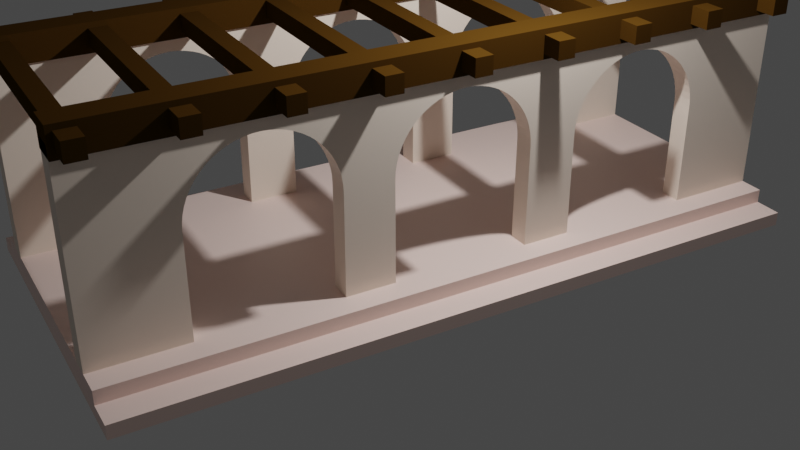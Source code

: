 # Source: spanish_villa_passage_01.blend  (saved by Blender 3.5.10; exported with 4.5.12 LTS)
import bpy
from mathutils import Matrix  # noqa: F401  (used for matrix-valued properties, if any)

bpy.ops.wm.read_factory_settings(use_empty=True)
scene = bpy.context.scene
scene.name = 'Scene'

# ---- collections
col_collection = bpy.data.collections.new('Collection'); scene.collection.children.link(col_collection)

# ---- materials (node trees are filled in below, after node groups)
mat_mat_white_wall = bpy.data.materials.new('mat_white_wall')
mat_mat_white_wall.alpha_threshold = 0.0
mat_mat_white_wall.use_transparent_shadow = False
mat_mat_white_wall.roughness = 0.5
mat_mat_white_wall.line_color = (0.0, 0.0, 0.0, 1.0)
mat_mat_floor = bpy.data.materials.new('mat_floor')
mat_mat_floor.use_transparent_shadow = False
mat_mat_dark_wood = bpy.data.materials.new('mat_dark_wood')
mat_mat_dark_wood.use_transparent_shadow = False

# ---- material node trees
mat_mat_white_wall.use_nodes = True; mat_mat_white_wall.node_tree.nodes.clear()
_N = mat_mat_white_wall.node_tree.nodes; _L = mat_mat_white_wall.node_tree.links
n0 = _N.new('ShaderNodeOutputMaterial'); n0.name = 'Material Output'; n0.location = (300, 300)
n1 = _N.new('ShaderNodeBsdfPrincipled'); n1.name = 'Principled BSDF'; n1.location = (10, 300)
n1.distribution = 'GGX'
n1.subsurface_method = 'RANDOM_WALK_SKIN'
n1.inputs[0].default_value = (0.9699, 0.8211, 0.6943, 1.0)
n1.inputs[3].default_value = 1.45
n1.inputs[27].default_value = (0.0, 0.0, 0.0, 1.0)
n1.inputs[28].default_value = 1.0
_L.new(n1.outputs[0], n0.inputs[0])
n0.is_active_output = True
mat_mat_floor.use_nodes = True; mat_mat_floor.node_tree.nodes.clear()
_N = mat_mat_floor.node_tree.nodes; _L = mat_mat_floor.node_tree.links
n0 = _N.new('ShaderNodeBsdfPrincipled'); n0.name = 'Principled BSDF'; n0.location = (10, 300)
n0.distribution = 'GGX'
n0.subsurface_method = 'RANDOM_WALK_SKIN'
n0.inputs[0].default_value = (1.0, 0.7612, 0.6884, 1.0)
n0.inputs[3].default_value = 1.45
n0.inputs[27].default_value = (0.0, 0.0, 0.0, 1.0)
n0.inputs[28].default_value = 1.0
n1 = _N.new('ShaderNodeOutputMaterial'); n1.name = 'Material Output'; n1.location = (300, 300)
_L.new(n0.outputs[0], n1.inputs[0])
n1.is_active_output = True
mat_mat_dark_wood.use_nodes = True; mat_mat_dark_wood.node_tree.nodes.clear()
_N = mat_mat_dark_wood.node_tree.nodes; _L = mat_mat_dark_wood.node_tree.links
n0 = _N.new('ShaderNodeBsdfPrincipled'); n0.name = 'Principled BSDF'; n0.location = (10, 300)
n0.distribution = 'GGX'
n0.subsurface_method = 'RANDOM_WALK_SKIN'
n0.inputs[0].default_value = (0.05497, 0.02499, 0.003731, 1.0)
n0.inputs[2].default_value = 0.0
n0.inputs[3].default_value = 1.45
n0.inputs[13].default_value = 0.0
n0.inputs[27].default_value = (0.0, 0.0, 0.0, 1.0)
n0.inputs[28].default_value = 1.0
n1 = _N.new('ShaderNodeOutputMaterial'); n1.name = 'Material Output'; n1.location = (300, 300)
_L.new(n0.outputs[0], n1.inputs[0])
n1.is_active_output = True

# ---- world
world_world = bpy.data.worlds.new('World'); scene.world = world_world
world_world.use_nodes = True; world_world.node_tree.nodes.clear()
_N = world_world.node_tree.nodes; _L = world_world.node_tree.links
n0 = _N.new('ShaderNodeOutputWorld'); n0.name = 'World Output'; n0.location = (300, 300)
n1 = _N.new('ShaderNodeBackground'); n1.name = 'Background'; n1.location = (10, 300)
n1.inputs[0].default_value = (0.05088, 0.05088, 0.05088, 1.0)
_L.new(n1.outputs[0], n0.inputs[0])
n0.is_active_output = True
world_world.color = (0.05088, 0.05088, 0.05088)
world_world.use_sun_shadow = False
world_world.sun_shadow_jitter_overblur = 0.0

# ---- cameras
cam_camera = bpy.data.cameras.new('Camera')
cam_camera.clip_end = 100.0
cam_camera.ortho_scale = 7.314

# ---- lights
light_light = bpy.data.lights.new('Light', 'POINT')
light_light.transmission_factor = 0.0
light_light.energy = 1000.0
light_light.shadow_soft_size = 0.1
light_light.shadow_maximum_resolution = 0.006
light_light.use_absolute_resolution = True

# ---- meshes
me_cube_001 = bpy.data.meshes.new('Cube.001')
me_cube_001.from_pydata([(-1.0, -1.0, -1.0), (-1.0, -1.0, 1.333), (-1.0, 1.0, -1.0), (-1.0, 1.0, 1.333), (1.0, -1.0, -1.0), (1.0, -1.0, 1.333), (1.0, 1.0, -1.0), (1.0, 1.0, 1.333), (-1.0, -0.74, 0.2143), (-1.0, -0.7389, 0.3014), (-1.0, -0.7356, 0.3876), (-1.0, -0.7302, 0.4718), (-1.0, -0.7227, 0.5533), (-1.0, -0.7132, 0.631), (-1.0, -0.5816, 1.029), (-1.0, -0.7018, 0.7041), (-1.0, -0.6886, 0.7719), (-1.0, -0.6738, 0.8336), (-1.0, -0.6576, 0.8885), (-1.0, -0.64, 0.936), (-1.0, -0.6213, 0.9756), (-1.0, -0.6018, 1.007), (-1.0, -0.5609, 1.043), (-1.0, -0.54, 1.048), (-1.0, -0.4984, 1.029), (-1.0, -0.5191, 1.043), (-1.0, -0.34, 0.2143), (-1.0, -0.3411, 0.3014), (-1.0, -0.3444, 0.3876), (-1.0, -0.3498, 0.4718), (-1.0, -0.3573, 0.5533), (-1.0, -0.3668, 0.631), (-1.0, -0.3782, 0.7041), (-1.0, -0.3914, 0.7719), (-1.0, -0.4062, 0.8336), (-1.0, -0.4224, 0.8885), (-1.0, -0.44, 0.936), (-1.0, -0.4587, 0.9756), (-1.0, -0.4782, 1.007), (-1.0, -0.7391, -1.0), (-1.0, -0.3409, -1.0), (1.0, -0.6213, 0.9756), (1.0, -0.6018, 1.007), (1.0, -0.5816, 1.029), (1.0, -0.5609, 1.043), (1.0, -0.5191, 1.043), (1.0, -0.54, 1.048), (1.0, -0.3914, 0.7719), (1.0, -0.4062, 0.8336), (1.0, -0.4224, 0.8885), (1.0, -0.44, 0.936), (1.0, -0.4587, 0.9756), (1.0, -0.4782, 1.007), (1.0, -0.4984, 1.029), (1.0, -0.74, 0.2143), (1.0, -0.7391, -1.0), (1.0, -0.7389, 0.3014), (1.0, -0.7356, 0.3876), (1.0, -0.7302, 0.4718), (1.0, -0.7227, 0.5533), (1.0, -0.7132, 0.631), (1.0, -0.7018, 0.7041), (1.0, -0.6886, 0.7719), (1.0, -0.6738, 0.8336), (1.0, -0.6576, 0.8885), (1.0, -0.64, 0.936), (1.0, -0.34, 0.2143), (1.0, -0.3409, -1.0), (1.0, -0.3411, 0.3014), (1.0, -0.3444, 0.3876), (1.0, -0.3498, 0.4718), (1.0, -0.3573, 0.5533), (1.0, -0.3668, 0.631), (1.0, -0.3782, 0.7041), (-1.0, -0.1991, -1.0), (-1.0, 0.1991, -1.0), (-1.0, -0.2, 0.2143), (-1.0, 0.1732, 0.631), (-1.0, -0.1989, 0.3014), (-1.0, 0.2, 0.2143), (-1.0, 0.1989, 0.3014), (-1.0, 0.1956, 0.3876), (-1.0, 0.1902, 0.4718), (-1.0, 0.1827, 0.5533), (-1.0, -0.1956, 0.3876), (-1.0, -0.1902, 0.4718), (-1.0, 0.1618, 0.7041), (-1.0, -0.1827, 0.5533), (-1.0, 0.1486, 0.7719), (-1.0, -0.1732, 0.631), (-1.0, 0.1338, 0.8336), (-1.0, -0.1618, 0.7041), (-1.0, -0.1486, 0.7719), (-1.0, 0.1176, 0.8885), (-1.0, -0.1338, 0.8336), (-1.0, 0.1, 0.936), (-1.0, -0.1176, 0.8885), (-1.0, -0.1, 0.936), (-1.0, 0.08135, 0.9756), (-1.0, -0.08135, 0.9756), (-1.0, 0.0618, 1.007), (-1.0, 0.04158, 1.029), (-1.0, -0.04158, 1.029), (-1.0, -0.0618, 1.007), (-1.0, 0.0, 1.048), (-1.0, 0.02091, 1.043), (-1.0, -0.02091, 1.043), (1.0, 0.1991, -1.0), (1.0, -0.1991, -1.0), (1.0, -0.2, 0.2143), (1.0, -0.1989, 0.3014), (1.0, 0.1827, 0.5533), (1.0, 0.1732, 0.631), (1.0, 0.2, 0.2143), (1.0, 0.1989, 0.3014), (1.0, 0.1956, 0.3876), (1.0, 0.1902, 0.4718), (1.0, -0.1956, 0.3876), (1.0, -0.1902, 0.4718), (1.0, 0.1618, 0.7041), (1.0, -0.1827, 0.5533), (1.0, 0.1486, 0.7719), (1.0, -0.1732, 0.631), (1.0, 0.1338, 0.8336), (1.0, -0.1618, 0.7041), (1.0, -0.1486, 0.7719), (1.0, 0.1176, 0.8885), (1.0, -0.1338, 0.8336), (1.0, 0.1, 0.936), (1.0, -0.1176, 0.8885), (1.0, -0.1, 0.936), (1.0, 0.08135, 0.9756), (1.0, -0.08135, 0.9756), (1.0, 0.0618, 1.007), (1.0, 0.04158, 1.029), (1.0, -0.04158, 1.029), (1.0, -0.0618, 1.007), (1.0, 0.0, 1.048), (1.0, 0.02091, 1.043), (1.0, -0.02091, 1.043), (-1.0, 0.3409, -1.0), (-1.0, 0.7302, 0.4718), (-1.0, 0.7227, 0.5533), (-1.0, 0.74, 0.2143), (-1.0, 0.7391, -1.0), (-1.0, 0.7389, 0.3014), (-1.0, 0.7356, 0.3876), (-1.0, 0.34, 0.2143), (-1.0, 0.3411, 0.3014), (-1.0, 0.3444, 0.3876), (-1.0, 0.7132, 0.631), (-1.0, 0.7018, 0.7041), (-1.0, 0.6886, 0.7719), (-1.0, 0.6738, 0.8336), (-1.0, 0.3498, 0.4718), (-1.0, 0.6576, 0.8885), (-1.0, 0.3573, 0.5533), (-1.0, 0.3668, 0.631), (-1.0, 0.64, 0.936), (-1.0, 0.3782, 0.7041), (-1.0, 0.3914, 0.7719), (-1.0, 0.6213, 0.9756), (-1.0, 0.4062, 0.8336), (-1.0, 0.4224, 0.8885), (-1.0, 0.6018, 1.007), (-1.0, 0.44, 0.936), (-1.0, 0.4587, 0.9756), (-1.0, 0.5816, 1.029), (-1.0, 0.5609, 1.043), (-1.0, 0.4782, 1.007), (-1.0, 0.4984, 1.029), (-1.0, 0.5191, 1.043), (-1.0, 0.54, 1.048), (1.0, 0.3409, -1.0), (1.0, 0.7302, 0.4718), (1.0, 0.7227, 0.5533), (1.0, 0.74, 0.2143), (1.0, 0.7391, -1.0), (1.0, 0.7389, 0.3014), (1.0, 0.7356, 0.3876), (1.0, 0.34, 0.2143), (1.0, 0.3411, 0.3014), (1.0, 0.3444, 0.3876), (1.0, 0.7132, 0.631), (1.0, 0.7018, 0.7041), (1.0, 0.6886, 0.7719), (1.0, 0.6738, 0.8336), (1.0, 0.3498, 0.4718), (1.0, 0.6576, 0.8885), (1.0, 0.3573, 0.5533), (1.0, 0.3668, 0.631), (1.0, 0.64, 0.936), (1.0, 0.3782, 0.7041), (1.0, 0.3914, 0.7719), (1.0, 0.6213, 0.9756), (1.0, 0.4062, 0.8336), (1.0, 0.4224, 0.8885), (1.0, 0.6018, 1.007), (1.0, 0.44, 0.936), (1.0, 0.4587, 0.9756), (1.0, 0.5816, 1.029), (1.0, 0.5609, 1.043), (1.0, 0.4782, 1.007), (1.0, 0.4984, 1.029), (1.0, 0.5191, 1.043), (1.0, 0.54, 1.048)], [], [(140, 75, 79, 80, 81, 82, 83, 77, 86, 88, 90, 93, 95, 98, 100, 101, 105, 104, 106, 102, 103, 99, 97, 96, 94, 92, 91, 89, 87, 85, 84, 78, 76, 74, 40, 26, 27, 28, 29, 30, 31, 32, 33, 34, 35, 36, 37, 38, 24, 25, 23, 22, 14, 21, 20, 19, 18, 17, 16, 15, 13, 12, 11, 10, 9, 8, 39, 0, 1, 3, 2, 144, 143, 145, 146, 141, 142, 150, 151, 152, 153, 155, 158, 161, 164, 167, 168, 172, 171, 170, 169, 166, 165, 163, 162, 160, 159, 157, 156, 154, 149, 148, 147), (2, 3, 7, 6), (6, 7, 5, 4, 55, 54, 56, 57, 58, 59, 60, 61, 62, 63, 64, 65, 41, 42, 43, 44, 46, 45, 53, 52, 51, 50, 49, 48, 47, 73, 72, 71, 70, 69, 68, 66, 67, 108, 109, 110, 117, 118, 120, 122, 124, 125, 127, 129, 130, 132, 136, 135, 139, 137, 138, 134, 133, 131, 128, 126, 123, 121, 119, 112, 111, 116, 115, 114, 113, 107, 173, 180, 181, 182, 187, 189, 190, 192, 193, 195, 196, 198, 199, 202, 203, 204, 205, 201, 200, 197, 194, 191, 188, 186, 185, 184, 183, 175, 174, 179, 178, 176, 177), (4, 5, 1, 0), (4, 0, 39, 55), (144, 2, 6, 177), (107, 75, 140, 173), (67, 40, 74, 108), (7, 3, 1, 5), (67, 66, 26, 40), (8, 54, 55, 39), (9, 56, 54, 8), (10, 57, 56, 9), (11, 58, 57, 10), (12, 59, 58, 11), (13, 60, 59, 12), (15, 61, 60, 13), (16, 62, 61, 15), (17, 63, 62, 16), (18, 64, 63, 17), (19, 65, 64, 18), (20, 41, 65, 19), (21, 42, 41, 20), (14, 43, 42, 21), (22, 44, 43, 14), (23, 46, 44, 22), (25, 45, 46, 23), (24, 53, 45, 25), (24, 38, 52, 53), (38, 37, 51, 52), (37, 36, 50, 51), (36, 35, 49, 50), (35, 34, 48, 49), (34, 33, 47, 48), (33, 32, 73, 47), (32, 31, 72, 73), (31, 30, 71, 72), (30, 29, 70, 71), (29, 28, 69, 70), (28, 27, 68, 69), (27, 26, 66, 68), (107, 113, 79, 75), (76, 109, 108, 74), (78, 110, 109, 76), (84, 117, 110, 78), (85, 118, 117, 84), (87, 120, 118, 85), (89, 122, 120, 87), (91, 124, 122, 89), (124, 91, 92, 125), (94, 127, 125, 92), (96, 129, 127, 94), (97, 130, 129, 96), (99, 132, 130, 97), (103, 136, 132, 99), (102, 135, 136, 103), (106, 139, 135, 102), (104, 137, 139, 106), (105, 138, 137, 104), (101, 134, 138, 105), (101, 100, 133, 134), (133, 100, 98, 131), (131, 98, 95, 128), (128, 95, 93, 126), (126, 93, 90, 123), (90, 88, 121, 123), (88, 86, 119, 121), (119, 86, 77, 112), (77, 83, 111, 112), (83, 82, 116, 111), (82, 81, 115, 116), (81, 80, 114, 115), (80, 79, 113, 114), (177, 176, 143, 144), (140, 147, 180, 173), (148, 181, 180, 147), (149, 182, 181, 148), (154, 187, 182, 149), (156, 189, 187, 154), (157, 190, 189, 156), (190, 157, 159, 192), (160, 193, 192, 159), (162, 195, 193, 160), (163, 196, 195, 162), (165, 198, 196, 163), (166, 199, 198, 165), (169, 202, 199, 166), (170, 203, 202, 169), (171, 204, 203, 170), (172, 205, 204, 171), (168, 201, 205, 172), (167, 200, 201, 168), (200, 167, 164, 197), (197, 164, 161, 194), (194, 161, 158, 191), (191, 158, 155, 188), (188, 155, 153, 186), (153, 152, 185, 186), (152, 151, 184, 185), (151, 150, 183, 184), (183, 150, 142, 175), (142, 141, 174, 175), (141, 146, 179, 174), (146, 145, 178, 179), (145, 143, 176, 178)])
me_cube_001.polygons.foreach_set('material_index', [0, 0, 0, 0, 0, 0, 0, 0, 0, 0, 0, 0, 0, 0, 0, 0, 0, 0, 0, 0, 0, 0, 0, 0, 0, 0, 0, 0, 0, 0, 0, 0, 0, 0, 0, 0, 0, 0, 0, 0, 0, 0, 0, 0, 0, 0, 0, 0, 0, 0, 0, 0, 0, 0, 0, 0, 0, 0, 0, 0, 0, 0, 0, 0, 0, 0, 0, 0, 0, 0, 0, 0, 0, 2, 2, 2, 2, 2, 2, 2, 2, 2, 2, 2, 2, 2, 2, 2, 2, 2, 2, 2, 2, 2, 2, 2, 2, 2, 2, 2, 2, 2, 2, 2, 2])
_uv = me_cube_001.uv_layers.new(name='UVMap')
_uv.uv.foreach_set('vector', [0.375, 0.1676, 0.375, 0.1499, 0.4851, 0.15, 0.496, 0.1499, 0.5068, 0.1495, 0.5173, 0.1488, 0.5275, 0.1478, 0.5372, 0.1467, 0.5463, 0.1452, 0.5548, 0.1436, 0.5625, 0.1417, 0.5694, 0.1397, 0.5753, 0.1375, 0.5803, 0.1352, 0.5842, 0.1327, 0.587, 0.1302, 0.5887, 0.1276, 0.5893, 0.125, 0.5887, 0.1224, 0.587, 0.1198, 0.5842, 0.1173, 0.5803, 0.1148, 0.5753, 0.1125, 0.5694, 0.1103, 0.5625, 0.1083, 0.5548, 0.1064, 0.5463, 0.1048, 0.5372, 0.1033, 0.5275, 0.1022, 0.5173, 0.1012, 0.5068, 0.1005, 0.496, 0.1001, 0.4851, 0.1, 0.375, 0.1001, 0.375, 0.08238, 0.4851, 0.0825, 0.496, 0.08236, 0.5068, 0.08195, 0.5173, 0.08128, 0.5275, 0.08034, 0.5372, 0.07915, 0.5463, 0.07773, 0.5548, 0.07608, 0.5625, 0.07423, 0.5694, 0.07219, 0.5753, 0.07, 0.5803, 0.06767, 0.5842, 0.06523, 0.587, 0.0627, 0.5887, 0.06011, 0.5893, 0.0575, 0.5887, 0.05489, 0.587, 0.0523, 0.5842, 0.04977, 0.5803, 0.04733, 0.5753, 0.045, 0.5694, 0.04281, 0.5625, 0.04077, 0.5548, 0.03892, 0.5463, 0.03727, 0.5372, 0.03585, 0.5275, 0.03466, 0.5173, 0.03372, 0.5068, 0.03305, 0.496, 0.03264, 0.4851, 0.0325, 0.375, 0.03262, 0.375, 0.0, 0.625, 0.0, 0.625, 0.25, 0.375, 0.25, 0.375, 0.2174, 0.4851, 0.2175, 0.496, 0.2174, 0.5068, 0.217, 0.5173, 0.2163, 0.5275, 0.2153, 0.5372, 0.2142, 0.5463, 0.2127, 0.5548, 0.2111, 0.5625, 0.2092, 0.5694, 0.2072, 0.5753, 0.205, 0.5803, 0.2027, 0.5842, 0.2002, 0.587, 0.1977, 0.5887, 0.1951, 0.5893, 0.1925, 0.5887, 0.1899, 0.587, 0.1873, 0.5842, 0.1848, 0.5803, 0.1823, 0.5753, 0.18, 0.5694, 0.1778, 0.5625, 0.1758, 0.5548, 0.1739, 0.5463, 0.1723, 0.5372, 0.1708, 0.5275, 0.1697, 0.5173, 0.1687, 0.5068, 0.168, 0.496, 0.1676, 0.4851, 0.1675, 0.375, 0.25, 0.625, 0.25, 0.625, 0.5, 0.375, 0.5, 0.375, 0.5, 0.625, 0.5, 0.625, 0.75, 0.375, 0.75, 0.375, 0.7174, 0.4851, 0.7175, 0.496, 0.7174, 0.5068, 0.717, 0.5173, 0.7163, 0.5275, 0.7153, 0.5372, 0.7142, 0.5463, 0.7127, 0.5548, 0.7111, 0.5625, 0.7092, 0.5694, 0.7072, 0.5753, 0.705, 0.5803, 0.7027, 0.5842, 0.7002, 0.587, 0.6977, 0.5887, 0.6951, 0.5893, 0.6925, 0.5887, 0.6899, 0.587, 0.6873, 0.5842, 0.6848, 0.5803, 0.6823, 0.5753, 0.68, 0.5694, 0.6778, 0.5625, 0.6758, 0.5548, 0.6739, 0.5463, 0.6723, 0.5372, 0.6708, 0.5275, 0.6697, 0.5173, 0.6687, 0.5068, 0.668, 0.496, 0.6676, 0.4851, 0.6675, 0.375, 0.6676, 0.375, 0.6499, 0.4851, 0.65, 0.496, 0.6499, 0.5068, 0.6495, 0.5173, 0.6488, 0.5275, 0.6478, 0.5372, 0.6467, 0.5463, 0.6452, 0.5548, 0.6436, 0.5625, 0.6417, 0.5694, 0.6397, 0.5753, 0.6375, 0.5803, 0.6352, 0.5842, 0.6327, 0.587, 0.6302, 0.5887, 0.6276, 0.5893, 0.625, 0.5887, 0.6224, 0.587, 0.6198, 0.5842, 0.6173, 0.5803, 0.6148, 0.5753, 0.6125, 0.5694, 0.6103, 0.5625, 0.6083, 0.5548, 0.6064, 0.5463, 0.6048, 0.5372, 0.6033, 0.5275, 0.6022, 0.5173, 0.6012, 0.5068, 0.6005, 0.496, 0.6001, 0.4851, 0.6, 0.375, 0.6001, 0.375, 0.5824, 0.4851, 0.5825, 0.496, 0.5824, 0.5068, 0.582, 0.5173, 0.5813, 0.5275, 0.5803, 0.5372, 0.5792, 0.5463, 0.5777, 0.5548, 0.5761, 0.5625, 0.5742, 0.5694, 0.5722, 0.5753, 0.57, 0.5803, 0.5677, 0.5842, 0.5652, 0.587, 0.5627, 0.5887, 0.5601, 0.5893, 0.5575, 0.5887, 0.5549, 0.587, 0.5523, 0.5842, 0.5498, 0.5803, 0.5473, 0.5753, 0.545, 0.5694, 0.5428, 0.5625, 0.5408, 0.5548, 0.5389, 0.5463, 0.5373, 0.5372, 0.5358, 0.5275, 0.5347, 0.5173, 0.5337, 0.5068, 0.533, 0.496, 0.5326, 0.4851, 0.5325, 0.375, 0.5326, 0.375, 0.75, 0.625, 0.75, 0.625, 1.0, 0.375, 1.0, 0.375, 0.75, 0.125, 0.75, 0.125, 0.7174, 0.375, 0.7174, 0.125, 0.5326, 0.125, 0.5, 0.375, 0.5, 0.375, 0.5326, 0.375, 0.6001, 0.125, 0.6001, 0.125, 0.5824, 0.375, 0.5824, 0.375, 0.6676, 0.125, 0.6676, 0.125, 0.6499, 0.375, 0.6499, 0.625, 0.5, 0.875, 0.5, 0.875, 0.75, 0.625, 0.75, 0.9857, 0.7975, 1.0, 0.7975, 1.0, 0.7225, 0.9857, 0.7225, 0.5, 0.7225, 0.5, 0.7975, 0.5143, 0.7975, 0.5143, 0.7225, 0.4833, 0.7225, 0.4833, 0.7975, 0.5, 0.7975, 0.5, 0.7225, 0.4667, 0.7225, 0.4667, 0.7975, 0.4833, 0.7975, 0.4833, 0.7225, 0.45, 0.7225, 0.45, 0.7975, 0.4667, 0.7975, 0.4667, 0.7225, 0.4333, 0.7225, 0.4333, 0.7975, 0.45, 0.7975, 0.45, 0.7225, 0.4167, 0.7225, 0.4167, 0.7975, 0.4333, 0.7975, 0.4333, 0.7225, 0.4, 0.7225, 0.4, 0.7975, 0.4167, 0.7975, 0.4167, 0.7225, 0.3833, 0.7225, 0.3833, 0.7975, 0.4, 0.7975, 0.4, 0.7225, 0.3667, 0.7225, 0.3667, 0.7975, 0.3833, 0.7975, 0.3833, 0.7225, 0.35, 0.7225, 0.35, 0.7975, 0.3667, 0.7975, 0.3667, 0.7225, 0.3333, 0.7225, 0.3333, 0.7975, 0.35, 0.7975, 0.35, 0.7225, 0.3167, 0.7225, 0.3167, 0.7975, 0.3333, 0.7975, 0.3333, 0.7225, 0.3, 0.7225, 0.3, 0.7975, 0.3167, 0.7975, 0.3167, 0.7225, 0.2833, 0.7225, 0.2833, 0.7975, 0.3, 0.7975, 0.3, 0.7225, 0.2667, 0.7225, 0.2667, 0.7975, 0.2833, 0.7975, 0.2833, 0.7225, 0.25, 0.7225, 0.25, 0.7975, 0.2667, 0.7975, 0.2667, 0.7225, 0.2333, 0.7225, 0.2333, 0.7975, 0.25, 0.7975, 0.25, 0.7225, 0.2167, 0.7225, 0.2167, 0.7975, 0.2333, 0.7975, 0.2333, 0.7225, 0.2167, 0.7225, 0.2, 0.7225, 0.2, 0.7975, 0.2167, 0.7975, 0.2, 0.7225, 0.1833, 0.7225, 0.1833, 0.7975, 0.2, 0.7975, 0.1833, 0.7225, 0.1667, 0.7225, 0.1667, 0.7975, 0.1833, 0.7975, 0.1667, 0.7225, 0.15, 0.7225, 0.15, 0.7975, 0.1667, 0.7975, 0.15, 0.7225, 0.1333, 0.7225, 0.1333, 0.7975, 0.15, 0.7975, 0.1333, 0.7225, 0.1167, 0.7225, 0.1167, 0.7975, 0.1333, 0.7975, 0.1167, 0.7225, 0.1, 0.7225, 0.1, 0.7975, 0.1167, 0.7975, 0.1, 0.7225, 0.08333, 0.7225, 0.08333, 0.7975, 0.1, 0.7975, 0.08333, 0.7225, 0.06667, 0.7225, 0.06667, 0.7975, 0.08333, 0.7975, 0.06667, 0.7225, 0.05, 0.7225, 0.05, 0.7975, 0.06667, 0.7975, 0.05, 0.7225, 0.03333, 0.7225, 0.03333, 0.7975, 0.05, 0.7975, 0.03333, 0.7225, 0.01667, 0.7225, 0.01667, 0.7975, 0.03333, 0.7975, 0.01667, 0.7225, 2.794e-07, 0.7225, 2.794e-07, 0.7975, 0.01667, 0.7975, 0.9857, 0.7975, 1.0, 0.7975, 1.0, 0.7225, 0.9857, 0.7225, 0.5, 0.7225, 0.5, 0.7975, 0.5143, 0.7975, 0.5143, 0.7225, 0.4833, 0.7225, 0.4833, 0.7975, 0.5, 0.7975, 0.5, 0.7225, 0.4667, 0.7225, 0.4667, 0.7975, 0.4833, 0.7975, 0.4833, 0.7225, 0.45, 0.7225, 0.45, 0.7975, 0.4667, 0.7975, 0.4667, 0.7225, 0.4333, 0.7225, 0.4333, 0.7975, 0.45, 0.7975, 0.45, 0.7225, 0.4167, 0.7225, 0.4167, 0.7975, 0.4333, 0.7975, 0.4333, 0.7225, 0.4, 0.7225, 0.4, 0.7975, 0.4167, 0.7975, 0.4167, 0.7225, 0.4, 0.7975, 0.4, 0.7225, 0.3833, 0.7225, 0.3833, 0.7975, 0.3667, 0.7225, 0.3667, 0.7975, 0.3833, 0.7975, 0.3833, 0.7225, 0.35, 0.7225, 0.35, 0.7975, 0.3667, 0.7975, 0.3667, 0.7225, 0.3333, 0.7225, 0.3333, 0.7975, 0.35, 0.7975, 0.35, 0.7225, 0.3167, 0.7225, 0.3167, 0.7975, 0.3333, 0.7975, 0.3333, 0.7225, 0.3, 0.7225, 0.3, 0.7975, 0.3167, 0.7975, 0.3167, 0.7225, 0.2833, 0.7225, 0.2833, 0.7975, 0.3, 0.7975, 0.3, 0.7225, 0.2667, 0.7225, 0.2667, 0.7975, 0.2833, 0.7975, 0.2833, 0.7225, 0.25, 0.7225, 0.25, 0.7975, 0.2667, 0.7975, 0.2667, 0.7225, 0.2333, 0.7225, 0.2333, 0.7975, 0.25, 0.7975, 0.25, 0.7225, 0.2167, 0.7225, 0.2167, 0.7975, 0.2333, 0.7975, 0.2333, 0.7225, 0.2167, 0.7225, 0.2, 0.7225, 0.2, 0.7975, 0.2167, 0.7975, 0.2, 0.7975, 0.2, 0.7225, 0.1833, 0.7225, 0.1833, 0.7975, 0.1833, 0.7975, 0.1833, 0.7225, 0.1667, 0.7225, 0.1667, 0.7975, 0.1667, 0.7975, 0.1667, 0.7225, 0.15, 0.7225, 0.15, 0.7975, 0.15, 0.7975, 0.15, 0.7225, 0.1333, 0.7225, 0.1333, 0.7975, 0.1333, 0.7225, 0.1167, 0.7225, 0.1167, 0.7975, 0.1333, 0.7975, 0.1167, 0.7225, 0.1, 0.7225, 0.1, 0.7975, 0.1167, 0.7975, 0.1, 0.7975, 0.1, 0.7225, 0.08333, 0.7225, 0.08333, 0.7975, 0.08333, 0.7225, 0.06667, 0.7225, 0.06667, 0.7975, 0.08333, 0.7975, 0.06667, 0.7225, 0.05, 0.7225, 0.05, 0.7975, 0.06667, 0.7975, 0.05, 0.7225, 0.03333, 0.7225, 0.03333, 0.7975, 0.05, 0.7975, 0.03333, 0.7225, 0.01667, 0.7225, 0.01667, 0.7975, 0.03333, 0.7975, 0.01667, 0.7225, 2.794e-07, 0.7225, 2.794e-07, 0.7975, 0.01667, 0.7975, 0.9857, 0.7975, 1.0, 0.7975, 1.0, 0.7225, 0.9857, 0.7225, 0.5143, 0.7225, 0.5, 0.7225, 0.5, 0.7975, 0.5143, 0.7975, 0.4833, 0.7225, 0.4833, 0.7975, 0.5, 0.7975, 0.5, 0.7225, 0.4667, 0.7225, 0.4667, 0.7975, 0.4833, 0.7975, 0.4833, 0.7225, 0.45, 0.7225, 0.45, 0.7975, 0.4667, 0.7975, 0.4667, 0.7225, 0.4333, 0.7225, 0.4333, 0.7975, 0.45, 0.7975, 0.45, 0.7225, 0.4167, 0.7225, 0.4167, 0.7975, 0.4333, 0.7975, 0.4333, 0.7225, 0.4167, 0.7975, 0.4167, 0.7225, 0.4, 0.7225, 0.4, 0.7975, 0.3833, 0.7225, 0.3833, 0.7975, 0.4, 0.7975, 0.4, 0.7225, 0.3667, 0.7225, 0.3667, 0.7975, 0.3833, 0.7975, 0.3833, 0.7225, 0.35, 0.7225, 0.35, 0.7975, 0.3667, 0.7975, 0.3667, 0.7225, 0.3333, 0.7225, 0.3333, 0.7975, 0.35, 0.7975, 0.35, 0.7225, 0.3167, 0.7225, 0.3167, 0.7975, 0.3333, 0.7975, 0.3333, 0.7225, 0.3, 0.7225, 0.3, 0.7975, 0.3167, 0.7975, 0.3167, 0.7225, 0.2833, 0.7225, 0.2833, 0.7975, 0.3, 0.7975, 0.3, 0.7225, 0.2667, 0.7225, 0.2667, 0.7975, 0.2833, 0.7975, 0.2833, 0.7225, 0.25, 0.7225, 0.25, 0.7975, 0.2667, 0.7975, 0.2667, 0.7225, 0.2333, 0.7225, 0.2333, 0.7975, 0.25, 0.7975, 0.25, 0.7225, 0.2167, 0.7225, 0.2167, 0.7975, 0.2333, 0.7975, 0.2333, 0.7225, 0.2167, 0.7975, 0.2167, 0.7225, 0.2, 0.7225, 0.2, 0.7975, 0.2, 0.7975, 0.2, 0.7225, 0.1833, 0.7225, 0.1833, 0.7975, 0.1833, 0.7975, 0.1833, 0.7225, 0.1667, 0.7225, 0.1667, 0.7975, 0.1667, 0.7975, 0.1667, 0.7225, 0.15, 0.7225, 0.15, 0.7975, 0.15, 0.7975, 0.15, 0.7225, 0.1333, 0.7225, 0.1333, 0.7975, 0.1333, 0.7225, 0.1167, 0.7225, 0.1167, 0.7975, 0.1333, 0.7975, 0.1167, 0.7225, 0.1, 0.7225, 0.1, 0.7975, 0.1167, 0.7975, 0.1, 0.7225, 0.08333, 0.7225, 0.08333, 0.7975, 0.1, 0.7975, 0.08333, 0.7975, 0.08333, 0.7225, 0.06667, 0.7225, 0.06667, 0.7975, 0.06667, 0.7225, 0.05, 0.7225, 0.05, 0.7975, 0.06667, 0.7975, 0.05, 0.7225, 0.03333, 0.7225, 0.03333, 0.7975, 0.05, 0.7975, 0.03333, 0.7225, 0.01667, 0.7225, 0.01667, 0.7975, 0.03333, 0.7975, 0.01667, 0.7225, 2.794e-07, 0.7225, 2.794e-07, 0.7975, 0.01667, 0.7975])
me_cube_001.materials.append(mat_mat_white_wall)
me_cube_001.update()
me_cube_002 = bpy.data.meshes.new('Cube.002')
me_cube_002.from_pydata([(-1.0, -1.0, -1.0), (-1.0, -1.0, 1.333), (-1.0, 1.0, -1.0), (-1.0, 1.0, 1.333), (1.0, -1.0, -1.0), (1.0, -1.0, 1.333), (1.0, 1.0, -1.0), (1.0, 1.0, 1.333), (-1.0, -0.74, 0.2143), (-1.0, -0.7389, 0.3014), (-1.0, -0.7356, 0.3876), (-1.0, -0.7302, 0.4718), (-1.0, -0.7227, 0.5533), (-1.0, -0.7132, 0.631), (-1.0, -0.5816, 1.029), (-1.0, -0.7018, 0.7041), (-1.0, -0.6886, 0.7719), (-1.0, -0.6738, 0.8336), (-1.0, -0.6576, 0.8885), (-1.0, -0.64, 0.936), (-1.0, -0.6213, 0.9756), (-1.0, -0.6018, 1.007), (-1.0, -0.5609, 1.043), (-1.0, -0.54, 1.048), (-1.0, -0.4984, 1.029), (-1.0, -0.5191, 1.043), (-1.0, -0.34, 0.2143), (-1.0, -0.3411, 0.3014), (-1.0, -0.3444, 0.3876), (-1.0, -0.3498, 0.4718), (-1.0, -0.3573, 0.5533), (-1.0, -0.3668, 0.631), (-1.0, -0.3782, 0.7041), (-1.0, -0.3914, 0.7719), (-1.0, -0.4062, 0.8336), (-1.0, -0.4224, 0.8885), (-1.0, -0.44, 0.936), (-1.0, -0.4587, 0.9756), (-1.0, -0.4782, 1.007), (-1.0, -0.7391, -1.0), (-1.0, -0.3409, -1.0), (1.0, -0.6213, 0.9756), (1.0, -0.6018, 1.007), (1.0, -0.5816, 1.029), (1.0, -0.5609, 1.043), (1.0, -0.5191, 1.043), (1.0, -0.54, 1.048), (1.0, -0.3914, 0.7719), (1.0, -0.4062, 0.8336), (1.0, -0.4224, 0.8885), (1.0, -0.44, 0.936), (1.0, -0.4587, 0.9756), (1.0, -0.4782, 1.007), (1.0, -0.4984, 1.029), (1.0, -0.74, 0.2143), (1.0, -0.7391, -1.0), (1.0, -0.7389, 0.3014), (1.0, -0.7356, 0.3876), (1.0, -0.7302, 0.4718), (1.0, -0.7227, 0.5533), (1.0, -0.7132, 0.631), (1.0, -0.7018, 0.7041), (1.0, -0.6886, 0.7719), (1.0, -0.6738, 0.8336), (1.0, -0.6576, 0.8885), (1.0, -0.64, 0.936), (1.0, -0.34, 0.2143), (1.0, -0.3409, -1.0), (1.0, -0.3411, 0.3014), (1.0, -0.3444, 0.3876), (1.0, -0.3498, 0.4718), (1.0, -0.3573, 0.5533), (1.0, -0.3668, 0.631), (1.0, -0.3782, 0.7041), (-1.0, -0.1991, -1.0), (-1.0, 0.1991, -1.0), (-1.0, -0.2, 0.2143), (-1.0, 0.1732, 0.631), (-1.0, -0.1989, 0.3014), (-1.0, 0.2, 0.2143), (-1.0, 0.1989, 0.3014), (-1.0, 0.1956, 0.3876), (-1.0, 0.1902, 0.4718), (-1.0, 0.1827, 0.5533), (-1.0, -0.1956, 0.3876), (-1.0, -0.1902, 0.4718), (-1.0, 0.1618, 0.7041), (-1.0, -0.1827, 0.5533), (-1.0, 0.1486, 0.7719), (-1.0, -0.1732, 0.631), (-1.0, 0.1338, 0.8336), (-1.0, -0.1618, 0.7041), (-1.0, -0.1486, 0.7719), (-1.0, 0.1176, 0.8885), (-1.0, -0.1338, 0.8336), (-1.0, 0.1, 0.936), (-1.0, -0.1176, 0.8885), (-1.0, -0.1, 0.936), (-1.0, 0.08135, 0.9756), (-1.0, -0.08135, 0.9756), (-1.0, 0.0618, 1.007), (-1.0, 0.04158, 1.029), (-1.0, -0.04158, 1.029), (-1.0, -0.0618, 1.007), (-1.0, 0.0, 1.048), (-1.0, 0.02091, 1.043), (-1.0, -0.02091, 1.043), (1.0, 0.1991, -1.0), (1.0, -0.1991, -1.0), (1.0, -0.2, 0.2143), (1.0, -0.1989, 0.3014), (1.0, 0.1827, 0.5533), (1.0, 0.1732, 0.631), (1.0, 0.2, 0.2143), (1.0, 0.1989, 0.3014), (1.0, 0.1956, 0.3876), (1.0, 0.1902, 0.4718), (1.0, -0.1956, 0.3876), (1.0, -0.1902, 0.4718), (1.0, 0.1618, 0.7041), (1.0, -0.1827, 0.5533), (1.0, 0.1486, 0.7719), (1.0, -0.1732, 0.631), (1.0, 0.1338, 0.8336), (1.0, -0.1618, 0.7041), (1.0, -0.1486, 0.7719), (1.0, 0.1176, 0.8885), (1.0, -0.1338, 0.8336), (1.0, 0.1, 0.936), (1.0, -0.1176, 0.8885), (1.0, -0.1, 0.936), (1.0, 0.08135, 0.9756), (1.0, -0.08135, 0.9756), (1.0, 0.0618, 1.007), (1.0, 0.04158, 1.029), (1.0, -0.04158, 1.029), (1.0, -0.0618, 1.007), (1.0, 0.0, 1.048), (1.0, 0.02091, 1.043), (1.0, -0.02091, 1.043), (-1.0, 0.3409, -1.0), (-1.0, 0.7302, 0.4718), (-1.0, 0.7227, 0.5533), (-1.0, 0.74, 0.2143), (-1.0, 0.7391, -1.0), (-1.0, 0.7389, 0.3014), (-1.0, 0.7356, 0.3876), (-1.0, 0.34, 0.2143), (-1.0, 0.3411, 0.3014), (-1.0, 0.3444, 0.3876), (-1.0, 0.7132, 0.631), (-1.0, 0.7018, 0.7041), (-1.0, 0.6886, 0.7719), (-1.0, 0.6738, 0.8336), (-1.0, 0.3498, 0.4718), (-1.0, 0.6576, 0.8885), (-1.0, 0.3573, 0.5533), (-1.0, 0.3668, 0.631), (-1.0, 0.64, 0.936), (-1.0, 0.3782, 0.7041), (-1.0, 0.3914, 0.7719), (-1.0, 0.6213, 0.9756), (-1.0, 0.4062, 0.8336), (-1.0, 0.4224, 0.8885), (-1.0, 0.6018, 1.007), (-1.0, 0.44, 0.936), (-1.0, 0.4587, 0.9756), (-1.0, 0.5816, 1.029), (-1.0, 0.5609, 1.043), (-1.0, 0.4782, 1.007), (-1.0, 0.4984, 1.029), (-1.0, 0.5191, 1.043), (-1.0, 0.54, 1.048), (1.0, 0.3409, -1.0), (1.0, 0.7302, 0.4718), (1.0, 0.7227, 0.5533), (1.0, 0.74, 0.2143), (1.0, 0.7391, -1.0), (1.0, 0.7389, 0.3014), (1.0, 0.7356, 0.3876), (1.0, 0.34, 0.2143), (1.0, 0.3411, 0.3014), (1.0, 0.3444, 0.3876), (1.0, 0.7132, 0.631), (1.0, 0.7018, 0.7041), (1.0, 0.6886, 0.7719), (1.0, 0.6738, 0.8336), (1.0, 0.3498, 0.4718), (1.0, 0.6576, 0.8885), (1.0, 0.3573, 0.5533), (1.0, 0.3668, 0.631), (1.0, 0.64, 0.936), (1.0, 0.3782, 0.7041), (1.0, 0.3914, 0.7719), (1.0, 0.6213, 0.9756), (1.0, 0.4062, 0.8336), (1.0, 0.4224, 0.8885), (1.0, 0.6018, 1.007), (1.0, 0.44, 0.936), (1.0, 0.4587, 0.9756), (1.0, 0.5816, 1.029), (1.0, 0.5609, 1.043), (1.0, 0.4782, 1.007), (1.0, 0.4984, 1.029), (1.0, 0.5191, 1.043), (1.0, 0.54, 1.048)], [], [(140, 75, 79, 80, 81, 82, 83, 77, 86, 88, 90, 93, 95, 98, 100, 101, 105, 104, 106, 102, 103, 99, 97, 96, 94, 92, 91, 89, 87, 85, 84, 78, 76, 74, 40, 26, 27, 28, 29, 30, 31, 32, 33, 34, 35, 36, 37, 38, 24, 25, 23, 22, 14, 21, 20, 19, 18, 17, 16, 15, 13, 12, 11, 10, 9, 8, 39, 0, 1, 3, 2, 144, 143, 145, 146, 141, 142, 150, 151, 152, 153, 155, 158, 161, 164, 167, 168, 172, 171, 170, 169, 166, 165, 163, 162, 160, 159, 157, 156, 154, 149, 148, 147), (2, 3, 7, 6), (6, 7, 5, 4, 55, 54, 56, 57, 58, 59, 60, 61, 62, 63, 64, 65, 41, 42, 43, 44, 46, 45, 53, 52, 51, 50, 49, 48, 47, 73, 72, 71, 70, 69, 68, 66, 67, 108, 109, 110, 117, 118, 120, 122, 124, 125, 127, 129, 130, 132, 136, 135, 139, 137, 138, 134, 133, 131, 128, 126, 123, 121, 119, 112, 111, 116, 115, 114, 113, 107, 173, 180, 181, 182, 187, 189, 190, 192, 193, 195, 196, 198, 199, 202, 203, 204, 205, 201, 200, 197, 194, 191, 188, 186, 185, 184, 183, 175, 174, 179, 178, 176, 177), (4, 5, 1, 0), (4, 0, 39, 55), (144, 2, 6, 177), (107, 75, 140, 173), (67, 40, 74, 108), (7, 3, 1, 5), (67, 66, 26, 40), (8, 54, 55, 39), (9, 56, 54, 8), (10, 57, 56, 9), (11, 58, 57, 10), (12, 59, 58, 11), (13, 60, 59, 12), (15, 61, 60, 13), (16, 62, 61, 15), (17, 63, 62, 16), (18, 64, 63, 17), (19, 65, 64, 18), (20, 41, 65, 19), (21, 42, 41, 20), (14, 43, 42, 21), (22, 44, 43, 14), (23, 46, 44, 22), (25, 45, 46, 23), (24, 53, 45, 25), (24, 38, 52, 53), (38, 37, 51, 52), (37, 36, 50, 51), (36, 35, 49, 50), (35, 34, 48, 49), (34, 33, 47, 48), (33, 32, 73, 47), (32, 31, 72, 73), (31, 30, 71, 72), (30, 29, 70, 71), (29, 28, 69, 70), (28, 27, 68, 69), (27, 26, 66, 68), (107, 113, 79, 75), (76, 109, 108, 74), (78, 110, 109, 76), (84, 117, 110, 78), (85, 118, 117, 84), (87, 120, 118, 85), (89, 122, 120, 87), (91, 124, 122, 89), (124, 91, 92, 125), (94, 127, 125, 92), (96, 129, 127, 94), (97, 130, 129, 96), (99, 132, 130, 97), (103, 136, 132, 99), (102, 135, 136, 103), (106, 139, 135, 102), (104, 137, 139, 106), (105, 138, 137, 104), (101, 134, 138, 105), (101, 100, 133, 134), (133, 100, 98, 131), (131, 98, 95, 128), (128, 95, 93, 126), (126, 93, 90, 123), (90, 88, 121, 123), (88, 86, 119, 121), (119, 86, 77, 112), (77, 83, 111, 112), (83, 82, 116, 111), (82, 81, 115, 116), (81, 80, 114, 115), (80, 79, 113, 114), (177, 176, 143, 144), (140, 147, 180, 173), (148, 181, 180, 147), (149, 182, 181, 148), (154, 187, 182, 149), (156, 189, 187, 154), (157, 190, 189, 156), (190, 157, 159, 192), (160, 193, 192, 159), (162, 195, 193, 160), (163, 196, 195, 162), (165, 198, 196, 163), (166, 199, 198, 165), (169, 202, 199, 166), (170, 203, 202, 169), (171, 204, 203, 170), (172, 205, 204, 171), (168, 201, 205, 172), (167, 200, 201, 168), (200, 167, 164, 197), (197, 164, 161, 194), (194, 161, 158, 191), (191, 158, 155, 188), (188, 155, 153, 186), (153, 152, 185, 186), (152, 151, 184, 185), (151, 150, 183, 184), (183, 150, 142, 175), (142, 141, 174, 175), (141, 146, 179, 174), (146, 145, 178, 179), (145, 143, 176, 178)])
me_cube_002.polygons.foreach_set('material_index', [0, 0, 0, 0, 0, 0, 0, 0, 0, 0, 0, 0, 0, 0, 0, 0, 0, 0, 0, 0, 0, 0, 0, 0, 0, 0, 0, 0, 0, 0, 0, 0, 0, 0, 0, 0, 0, 0, 0, 0, 0, 0, 0, 0, 0, 0, 0, 0, 0, 0, 0, 0, 0, 0, 0, 0, 0, 0, 0, 0, 0, 0, 0, 0, 0, 0, 0, 0, 0, 0, 0, 0, 0, 2, 2, 2, 2, 2, 2, 2, 2, 2, 2, 2, 2, 2, 2, 2, 2, 2, 2, 2, 2, 2, 2, 2, 2, 2, 2, 2, 2, 2, 2, 2, 2])
_uv = me_cube_002.uv_layers.new(name='UVMap')
_uv.uv.foreach_set('vector', [0.375, 0.1676, 0.375, 0.1499, 0.4851, 0.15, 0.496, 0.1499, 0.5068, 0.1495, 0.5173, 0.1488, 0.5275, 0.1478, 0.5372, 0.1467, 0.5463, 0.1452, 0.5548, 0.1436, 0.5625, 0.1417, 0.5694, 0.1397, 0.5753, 0.1375, 0.5803, 0.1352, 0.5842, 0.1327, 0.587, 0.1302, 0.5887, 0.1276, 0.5893, 0.125, 0.5887, 0.1224, 0.587, 0.1198, 0.5842, 0.1173, 0.5803, 0.1148, 0.5753, 0.1125, 0.5694, 0.1103, 0.5625, 0.1083, 0.5548, 0.1064, 0.5463, 0.1048, 0.5372, 0.1033, 0.5275, 0.1022, 0.5173, 0.1012, 0.5068, 0.1005, 0.496, 0.1001, 0.4851, 0.1, 0.375, 0.1001, 0.375, 0.08238, 0.4851, 0.0825, 0.496, 0.08236, 0.5068, 0.08195, 0.5173, 0.08128, 0.5275, 0.08034, 0.5372, 0.07915, 0.5463, 0.07773, 0.5548, 0.07608, 0.5625, 0.07423, 0.5694, 0.07219, 0.5753, 0.07, 0.5803, 0.06767, 0.5842, 0.06523, 0.587, 0.0627, 0.5887, 0.06011, 0.5893, 0.0575, 0.5887, 0.05489, 0.587, 0.0523, 0.5842, 0.04977, 0.5803, 0.04733, 0.5753, 0.045, 0.5694, 0.04281, 0.5625, 0.04077, 0.5548, 0.03892, 0.5463, 0.03727, 0.5372, 0.03585, 0.5275, 0.03466, 0.5173, 0.03372, 0.5068, 0.03305, 0.496, 0.03264, 0.4851, 0.0325, 0.375, 0.03262, 0.375, 0.0, 0.625, 0.0, 0.625, 0.25, 0.375, 0.25, 0.375, 0.2174, 0.4851, 0.2175, 0.496, 0.2174, 0.5068, 0.217, 0.5173, 0.2163, 0.5275, 0.2153, 0.5372, 0.2142, 0.5463, 0.2127, 0.5548, 0.2111, 0.5625, 0.2092, 0.5694, 0.2072, 0.5753, 0.205, 0.5803, 0.2027, 0.5842, 0.2002, 0.587, 0.1977, 0.5887, 0.1951, 0.5893, 0.1925, 0.5887, 0.1899, 0.587, 0.1873, 0.5842, 0.1848, 0.5803, 0.1823, 0.5753, 0.18, 0.5694, 0.1778, 0.5625, 0.1758, 0.5548, 0.1739, 0.5463, 0.1723, 0.5372, 0.1708, 0.5275, 0.1697, 0.5173, 0.1687, 0.5068, 0.168, 0.496, 0.1676, 0.4851, 0.1675, 0.375, 0.25, 0.625, 0.25, 0.625, 0.5, 0.375, 0.5, 0.375, 0.5, 0.625, 0.5, 0.625, 0.75, 0.375, 0.75, 0.375, 0.7174, 0.4851, 0.7175, 0.496, 0.7174, 0.5068, 0.717, 0.5173, 0.7163, 0.5275, 0.7153, 0.5372, 0.7142, 0.5463, 0.7127, 0.5548, 0.7111, 0.5625, 0.7092, 0.5694, 0.7072, 0.5753, 0.705, 0.5803, 0.7027, 0.5842, 0.7002, 0.587, 0.6977, 0.5887, 0.6951, 0.5893, 0.6925, 0.5887, 0.6899, 0.587, 0.6873, 0.5842, 0.6848, 0.5803, 0.6823, 0.5753, 0.68, 0.5694, 0.6778, 0.5625, 0.6758, 0.5548, 0.6739, 0.5463, 0.6723, 0.5372, 0.6708, 0.5275, 0.6697, 0.5173, 0.6687, 0.5068, 0.668, 0.496, 0.6676, 0.4851, 0.6675, 0.375, 0.6676, 0.375, 0.6499, 0.4851, 0.65, 0.496, 0.6499, 0.5068, 0.6495, 0.5173, 0.6488, 0.5275, 0.6478, 0.5372, 0.6467, 0.5463, 0.6452, 0.5548, 0.6436, 0.5625, 0.6417, 0.5694, 0.6397, 0.5753, 0.6375, 0.5803, 0.6352, 0.5842, 0.6327, 0.587, 0.6302, 0.5887, 0.6276, 0.5893, 0.625, 0.5887, 0.6224, 0.587, 0.6198, 0.5842, 0.6173, 0.5803, 0.6148, 0.5753, 0.6125, 0.5694, 0.6103, 0.5625, 0.6083, 0.5548, 0.6064, 0.5463, 0.6048, 0.5372, 0.6033, 0.5275, 0.6022, 0.5173, 0.6012, 0.5068, 0.6005, 0.496, 0.6001, 0.4851, 0.6, 0.375, 0.6001, 0.375, 0.5824, 0.4851, 0.5825, 0.496, 0.5824, 0.5068, 0.582, 0.5173, 0.5813, 0.5275, 0.5803, 0.5372, 0.5792, 0.5463, 0.5777, 0.5548, 0.5761, 0.5625, 0.5742, 0.5694, 0.5722, 0.5753, 0.57, 0.5803, 0.5677, 0.5842, 0.5652, 0.587, 0.5627, 0.5887, 0.5601, 0.5893, 0.5575, 0.5887, 0.5549, 0.587, 0.5523, 0.5842, 0.5498, 0.5803, 0.5473, 0.5753, 0.545, 0.5694, 0.5428, 0.5625, 0.5408, 0.5548, 0.5389, 0.5463, 0.5373, 0.5372, 0.5358, 0.5275, 0.5347, 0.5173, 0.5337, 0.5068, 0.533, 0.496, 0.5326, 0.4851, 0.5325, 0.375, 0.5326, 0.375, 0.75, 0.625, 0.75, 0.625, 1.0, 0.375, 1.0, 0.375, 0.75, 0.125, 0.75, 0.125, 0.7174, 0.375, 0.7174, 0.125, 0.5326, 0.125, 0.5, 0.375, 0.5, 0.375, 0.5326, 0.375, 0.6001, 0.125, 0.6001, 0.125, 0.5824, 0.375, 0.5824, 0.375, 0.6676, 0.125, 0.6676, 0.125, 0.6499, 0.375, 0.6499, 0.625, 0.5, 0.875, 0.5, 0.875, 0.75, 0.625, 0.75, 0.9857, 0.7975, 1.0, 0.7975, 1.0, 0.7225, 0.9857, 0.7225, 0.5, 0.7225, 0.5, 0.7975, 0.5143, 0.7975, 0.5143, 0.7225, 0.4833, 0.7225, 0.4833, 0.7975, 0.5, 0.7975, 0.5, 0.7225, 0.4667, 0.7225, 0.4667, 0.7975, 0.4833, 0.7975, 0.4833, 0.7225, 0.45, 0.7225, 0.45, 0.7975, 0.4667, 0.7975, 0.4667, 0.7225, 0.4333, 0.7225, 0.4333, 0.7975, 0.45, 0.7975, 0.45, 0.7225, 0.4167, 0.7225, 0.4167, 0.7975, 0.4333, 0.7975, 0.4333, 0.7225, 0.4, 0.7225, 0.4, 0.7975, 0.4167, 0.7975, 0.4167, 0.7225, 0.3833, 0.7225, 0.3833, 0.7975, 0.4, 0.7975, 0.4, 0.7225, 0.3667, 0.7225, 0.3667, 0.7975, 0.3833, 0.7975, 0.3833, 0.7225, 0.35, 0.7225, 0.35, 0.7975, 0.3667, 0.7975, 0.3667, 0.7225, 0.3333, 0.7225, 0.3333, 0.7975, 0.35, 0.7975, 0.35, 0.7225, 0.3167, 0.7225, 0.3167, 0.7975, 0.3333, 0.7975, 0.3333, 0.7225, 0.3, 0.7225, 0.3, 0.7975, 0.3167, 0.7975, 0.3167, 0.7225, 0.2833, 0.7225, 0.2833, 0.7975, 0.3, 0.7975, 0.3, 0.7225, 0.2667, 0.7225, 0.2667, 0.7975, 0.2833, 0.7975, 0.2833, 0.7225, 0.25, 0.7225, 0.25, 0.7975, 0.2667, 0.7975, 0.2667, 0.7225, 0.2333, 0.7225, 0.2333, 0.7975, 0.25, 0.7975, 0.25, 0.7225, 0.2167, 0.7225, 0.2167, 0.7975, 0.2333, 0.7975, 0.2333, 0.7225, 0.2167, 0.7225, 0.2, 0.7225, 0.2, 0.7975, 0.2167, 0.7975, 0.2, 0.7225, 0.1833, 0.7225, 0.1833, 0.7975, 0.2, 0.7975, 0.1833, 0.7225, 0.1667, 0.7225, 0.1667, 0.7975, 0.1833, 0.7975, 0.1667, 0.7225, 0.15, 0.7225, 0.15, 0.7975, 0.1667, 0.7975, 0.15, 0.7225, 0.1333, 0.7225, 0.1333, 0.7975, 0.15, 0.7975, 0.1333, 0.7225, 0.1167, 0.7225, 0.1167, 0.7975, 0.1333, 0.7975, 0.1167, 0.7225, 0.1, 0.7225, 0.1, 0.7975, 0.1167, 0.7975, 0.1, 0.7225, 0.08333, 0.7225, 0.08333, 0.7975, 0.1, 0.7975, 0.08333, 0.7225, 0.06667, 0.7225, 0.06667, 0.7975, 0.08333, 0.7975, 0.06667, 0.7225, 0.05, 0.7225, 0.05, 0.7975, 0.06667, 0.7975, 0.05, 0.7225, 0.03333, 0.7225, 0.03333, 0.7975, 0.05, 0.7975, 0.03333, 0.7225, 0.01667, 0.7225, 0.01667, 0.7975, 0.03333, 0.7975, 0.01667, 0.7225, 2.794e-07, 0.7225, 2.794e-07, 0.7975, 0.01667, 0.7975, 0.9857, 0.7975, 1.0, 0.7975, 1.0, 0.7225, 0.9857, 0.7225, 0.5, 0.7225, 0.5, 0.7975, 0.5143, 0.7975, 0.5143, 0.7225, 0.4833, 0.7225, 0.4833, 0.7975, 0.5, 0.7975, 0.5, 0.7225, 0.4667, 0.7225, 0.4667, 0.7975, 0.4833, 0.7975, 0.4833, 0.7225, 0.45, 0.7225, 0.45, 0.7975, 0.4667, 0.7975, 0.4667, 0.7225, 0.4333, 0.7225, 0.4333, 0.7975, 0.45, 0.7975, 0.45, 0.7225, 0.4167, 0.7225, 0.4167, 0.7975, 0.4333, 0.7975, 0.4333, 0.7225, 0.4, 0.7225, 0.4, 0.7975, 0.4167, 0.7975, 0.4167, 0.7225, 0.4, 0.7975, 0.4, 0.7225, 0.3833, 0.7225, 0.3833, 0.7975, 0.3667, 0.7225, 0.3667, 0.7975, 0.3833, 0.7975, 0.3833, 0.7225, 0.35, 0.7225, 0.35, 0.7975, 0.3667, 0.7975, 0.3667, 0.7225, 0.3333, 0.7225, 0.3333, 0.7975, 0.35, 0.7975, 0.35, 0.7225, 0.3167, 0.7225, 0.3167, 0.7975, 0.3333, 0.7975, 0.3333, 0.7225, 0.3, 0.7225, 0.3, 0.7975, 0.3167, 0.7975, 0.3167, 0.7225, 0.2833, 0.7225, 0.2833, 0.7975, 0.3, 0.7975, 0.3, 0.7225, 0.2667, 0.7225, 0.2667, 0.7975, 0.2833, 0.7975, 0.2833, 0.7225, 0.25, 0.7225, 0.25, 0.7975, 0.2667, 0.7975, 0.2667, 0.7225, 0.2333, 0.7225, 0.2333, 0.7975, 0.25, 0.7975, 0.25, 0.7225, 0.2167, 0.7225, 0.2167, 0.7975, 0.2333, 0.7975, 0.2333, 0.7225, 0.2167, 0.7225, 0.2, 0.7225, 0.2, 0.7975, 0.2167, 0.7975, 0.2, 0.7975, 0.2, 0.7225, 0.1833, 0.7225, 0.1833, 0.7975, 0.1833, 0.7975, 0.1833, 0.7225, 0.1667, 0.7225, 0.1667, 0.7975, 0.1667, 0.7975, 0.1667, 0.7225, 0.15, 0.7225, 0.15, 0.7975, 0.15, 0.7975, 0.15, 0.7225, 0.1333, 0.7225, 0.1333, 0.7975, 0.1333, 0.7225, 0.1167, 0.7225, 0.1167, 0.7975, 0.1333, 0.7975, 0.1167, 0.7225, 0.1, 0.7225, 0.1, 0.7975, 0.1167, 0.7975, 0.1, 0.7975, 0.1, 0.7225, 0.08333, 0.7225, 0.08333, 0.7975, 0.08333, 0.7225, 0.06667, 0.7225, 0.06667, 0.7975, 0.08333, 0.7975, 0.06667, 0.7225, 0.05, 0.7225, 0.05, 0.7975, 0.06667, 0.7975, 0.05, 0.7225, 0.03333, 0.7225, 0.03333, 0.7975, 0.05, 0.7975, 0.03333, 0.7225, 0.01667, 0.7225, 0.01667, 0.7975, 0.03333, 0.7975, 0.01667, 0.7225, 2.794e-07, 0.7225, 2.794e-07, 0.7975, 0.01667, 0.7975, 0.9857, 0.7975, 1.0, 0.7975, 1.0, 0.7225, 0.9857, 0.7225, 0.5143, 0.7225, 0.5, 0.7225, 0.5, 0.7975, 0.5143, 0.7975, 0.4833, 0.7225, 0.4833, 0.7975, 0.5, 0.7975, 0.5, 0.7225, 0.4667, 0.7225, 0.4667, 0.7975, 0.4833, 0.7975, 0.4833, 0.7225, 0.45, 0.7225, 0.45, 0.7975, 0.4667, 0.7975, 0.4667, 0.7225, 0.4333, 0.7225, 0.4333, 0.7975, 0.45, 0.7975, 0.45, 0.7225, 0.4167, 0.7225, 0.4167, 0.7975, 0.4333, 0.7975, 0.4333, 0.7225, 0.4167, 0.7975, 0.4167, 0.7225, 0.4, 0.7225, 0.4, 0.7975, 0.3833, 0.7225, 0.3833, 0.7975, 0.4, 0.7975, 0.4, 0.7225, 0.3667, 0.7225, 0.3667, 0.7975, 0.3833, 0.7975, 0.3833, 0.7225, 0.35, 0.7225, 0.35, 0.7975, 0.3667, 0.7975, 0.3667, 0.7225, 0.3333, 0.7225, 0.3333, 0.7975, 0.35, 0.7975, 0.35, 0.7225, 0.3167, 0.7225, 0.3167, 0.7975, 0.3333, 0.7975, 0.3333, 0.7225, 0.3, 0.7225, 0.3, 0.7975, 0.3167, 0.7975, 0.3167, 0.7225, 0.2833, 0.7225, 0.2833, 0.7975, 0.3, 0.7975, 0.3, 0.7225, 0.2667, 0.7225, 0.2667, 0.7975, 0.2833, 0.7975, 0.2833, 0.7225, 0.25, 0.7225, 0.25, 0.7975, 0.2667, 0.7975, 0.2667, 0.7225, 0.2333, 0.7225, 0.2333, 0.7975, 0.25, 0.7975, 0.25, 0.7225, 0.2167, 0.7225, 0.2167, 0.7975, 0.2333, 0.7975, 0.2333, 0.7225, 0.2167, 0.7975, 0.2167, 0.7225, 0.2, 0.7225, 0.2, 0.7975, 0.2, 0.7975, 0.2, 0.7225, 0.1833, 0.7225, 0.1833, 0.7975, 0.1833, 0.7975, 0.1833, 0.7225, 0.1667, 0.7225, 0.1667, 0.7975, 0.1667, 0.7975, 0.1667, 0.7225, 0.15, 0.7225, 0.15, 0.7975, 0.15, 0.7975, 0.15, 0.7225, 0.1333, 0.7225, 0.1333, 0.7975, 0.1333, 0.7225, 0.1167, 0.7225, 0.1167, 0.7975, 0.1333, 0.7975, 0.1167, 0.7225, 0.1, 0.7225, 0.1, 0.7975, 0.1167, 0.7975, 0.1, 0.7225, 0.08333, 0.7225, 0.08333, 0.7975, 0.1, 0.7975, 0.08333, 0.7975, 0.08333, 0.7225, 0.06667, 0.7225, 0.06667, 0.7975, 0.06667, 0.7225, 0.05, 0.7225, 0.05, 0.7975, 0.06667, 0.7975, 0.05, 0.7225, 0.03333, 0.7225, 0.03333, 0.7975, 0.05, 0.7975, 0.03333, 0.7225, 0.01667, 0.7225, 0.01667, 0.7975, 0.03333, 0.7975, 0.01667, 0.7225, 2.794e-07, 0.7225, 2.794e-07, 0.7975, 0.01667, 0.7975])
me_cube_002.materials.append(mat_mat_white_wall)
me_cube_002.update()
me_cube_003 = bpy.data.meshes.new('Cube.003')
me_cube_003.from_pydata([(-1.0, -1.0, -1.0), (-1.0, -1.0, 1.0), (-1.0, 1.0, -1.0), (-1.0, 1.0, 1.0), (1.0, -1.0, -1.0), (1.0, -1.0, 1.0), (1.0, 1.0, -1.0), (1.0, 1.0, 1.0)], [], [(0, 1, 3, 2), (2, 3, 7, 6), (6, 7, 5, 4), (4, 5, 1, 0), (2, 6, 4, 0), (7, 3, 1, 5)])
_uv = me_cube_003.uv_layers.new(name='UVMap')
_uv.uv.foreach_set('vector', [0.375, 0.0, 0.625, 0.0, 0.625, 0.25, 0.375, 0.25, 0.375, 0.25, 0.625, 0.25, 0.625, 0.5, 0.375, 0.5, 0.375, 0.5, 0.625, 0.5, 0.625, 0.75, 0.375, 0.75, 0.375, 0.75, 0.625, 0.75, 0.625, 1.0, 0.375, 1.0, 0.125, 0.5, 0.375, 0.5, 0.375, 0.75, 0.125, 0.75, 0.625, 0.5, 0.875, 0.5, 0.875, 0.75, 0.625, 0.75])
me_cube_003.materials.append(mat_mat_floor)
me_cube_003.update()
me_cube_004 = bpy.data.meshes.new('Cube.004')
me_cube_004.from_pydata([(-1.0, -1.0, -1.0), (-1.0, -1.0, 1.0), (-1.0, 1.0, -1.0), (-1.0, 1.0, 1.0), (1.0, -1.0, -1.0), (1.0, -1.0, 1.0), (1.0, 1.0, -1.0), (1.0, 1.0, 1.0)], [], [(0, 1, 3, 2), (2, 3, 7, 6), (6, 7, 5, 4), (4, 5, 1, 0), (2, 6, 4, 0), (7, 3, 1, 5)])
_uv = me_cube_004.uv_layers.new(name='UVMap')
_uv.uv.foreach_set('vector', [0.375, 0.0, 0.625, 0.0, 0.625, 0.25, 0.375, 0.25, 0.375, 0.25, 0.625, 0.25, 0.625, 0.5, 0.375, 0.5, 0.375, 0.5, 0.625, 0.5, 0.625, 0.75, 0.375, 0.75, 0.375, 0.75, 0.625, 0.75, 0.625, 1.0, 0.375, 1.0, 0.125, 0.5, 0.375, 0.5, 0.375, 0.75, 0.125, 0.75, 0.625, 0.5, 0.875, 0.5, 0.875, 0.75, 0.625, 0.75])
me_cube_004.materials.append(mat_mat_floor)
me_cube_004.update()
me_cube_005 = bpy.data.meshes.new('Cube.005')
me_cube_005.from_pydata([(-1.0, -1.0, -1.0), (-1.0, -1.0, 1.0), (-1.0, 1.0, -1.0), (-1.0, 1.0, 1.0), (1.0, -1.0, -1.0), (1.0, -1.0, 1.0), (1.0, 1.0, -1.0), (1.0, 1.0, 1.0)], [], [(0, 1, 3, 2), (2, 3, 7, 6), (6, 7, 5, 4), (4, 5, 1, 0), (2, 6, 4, 0), (7, 3, 1, 5)])
_uv = me_cube_005.uv_layers.new(name='UVMap')
_uv.uv.foreach_set('vector', [0.375, 0.0, 0.625, 0.0, 0.625, 0.25, 0.375, 0.25, 0.375, 0.25, 0.625, 0.25, 0.625, 0.5, 0.375, 0.5, 0.375, 0.5, 0.625, 0.5, 0.625, 0.75, 0.375, 0.75, 0.375, 0.75, 0.625, 0.75, 0.625, 1.0, 0.375, 1.0, 0.125, 0.5, 0.375, 0.5, 0.375, 0.75, 0.125, 0.75, 0.625, 0.5, 0.875, 0.5, 0.875, 0.75, 0.625, 0.75])
me_cube_005.materials.append(mat_mat_floor)
me_cube_005.update()
me_cube_006 = bpy.data.meshes.new('Cube.006')
me_cube_006.from_pydata([(-1.0, -1.0, -1.0), (-1.0, -1.0, 1.0), (-1.0, 1.0, -1.0), (-1.0, 1.0, 1.0), (1.0, -1.0, -1.0), (1.0, -1.0, 1.0), (1.0, 1.0, -1.0), (1.0, 1.0, 1.0)], [], [(0, 1, 3, 2), (2, 3, 7, 6), (6, 7, 5, 4), (4, 5, 1, 0), (2, 6, 4, 0), (7, 3, 1, 5)])
_uv = me_cube_006.uv_layers.new(name='UVMap')
_uv.uv.foreach_set('vector', [0.375, 0.0, 0.625, 0.0, 0.625, 0.25, 0.375, 0.25, 0.375, 0.25, 0.625, 0.25, 0.625, 0.5, 0.375, 0.5, 0.375, 0.5, 0.625, 0.5, 0.625, 0.75, 0.375, 0.75, 0.375, 0.75, 0.625, 0.75, 0.625, 1.0, 0.375, 1.0, 0.125, 0.5, 0.375, 0.5, 0.375, 0.75, 0.125, 0.75, 0.625, 0.5, 0.875, 0.5, 0.875, 0.75, 0.625, 0.75])
me_cube_006.materials.append(mat_mat_dark_wood)
me_cube_006.update()
me_cube_007 = bpy.data.meshes.new('Cube.007')
me_cube_007.from_pydata([(-1.0, -1.0, -1.0), (-1.0, -1.0, 1.0), (-1.0, 1.0, -1.0), (-1.0, 1.0, 1.0), (1.0, -1.0, -1.0), (1.0, -1.0, 1.0), (1.0, 1.0, -1.0), (1.0, 1.0, 1.0)], [], [(0, 1, 3, 2), (2, 3, 7, 6), (6, 7, 5, 4), (4, 5, 1, 0), (2, 6, 4, 0), (7, 3, 1, 5)])
_uv = me_cube_007.uv_layers.new(name='UVMap')
_uv.uv.foreach_set('vector', [0.375, 0.0, 0.625, 0.0, 0.625, 0.25, 0.375, 0.25, 0.375, 0.25, 0.625, 0.25, 0.625, 0.5, 0.375, 0.5, 0.375, 0.5, 0.625, 0.5, 0.625, 0.75, 0.375, 0.75, 0.375, 0.75, 0.625, 0.75, 0.625, 1.0, 0.375, 1.0, 0.125, 0.5, 0.375, 0.5, 0.375, 0.75, 0.125, 0.75, 0.625, 0.5, 0.875, 0.5, 0.875, 0.75, 0.625, 0.75])
me_cube_007.materials.append(mat_mat_dark_wood)
me_cube_007.update()
me_cube_008 = bpy.data.meshes.new('Cube.008')
me_cube_008.from_pydata([(-1.0, -1.0, -1.0), (-1.0, -1.0, 1.0), (-1.0, 1.0, -1.0), (-1.0, 1.0, 1.0), (1.0, -1.0, -1.0), (1.0, -1.0, 1.0), (1.0, 1.0, -1.0), (1.0, 1.0, 1.0)], [], [(0, 1, 3, 2), (2, 3, 7, 6), (6, 7, 5, 4), (4, 5, 1, 0), (2, 6, 4, 0), (7, 3, 1, 5)])
_uv = me_cube_008.uv_layers.new(name='UVMap')
_uv.uv.foreach_set('vector', [0.375, 0.0, 0.625, 0.0, 0.625, 0.25, 0.375, 0.25, 0.375, 0.25, 0.625, 0.25, 0.625, 0.5, 0.375, 0.5, 0.375, 0.5, 0.625, 0.5, 0.625, 0.75, 0.375, 0.75, 0.375, 0.75, 0.625, 0.75, 0.625, 1.0, 0.375, 1.0, 0.125, 0.5, 0.375, 0.5, 0.375, 0.75, 0.125, 0.75, 0.625, 0.5, 0.875, 0.5, 0.875, 0.75, 0.625, 0.75])
me_cube_008.materials.append(mat_mat_dark_wood)
me_cube_008.update()

# ---- objects
ob_light = bpy.data.objects.new('Light', light_light)
ob_camera = bpy.data.objects.new('Camera', cam_camera)
ob_wall_002 = bpy.data.objects.new('Wall.002', me_cube_001)
ob_wall_001 = bpy.data.objects.new('Wall.001', me_cube_002)
ob_floor = bpy.data.objects.new('Floor', me_cube_003)
ob_stair_001 = bpy.data.objects.new('Stair.001', me_cube_004)
ob_stair_002 = bpy.data.objects.new('Stair.002', me_cube_005)
ob_beams = bpy.data.objects.new('Beams', me_cube_006)
ob_cube_004 = bpy.data.objects.new('Cube.004', me_cube_007)
ob_cube_005 = bpy.data.objects.new('Cube.005', me_cube_008)

# ---- transforms, parenting, visibility, modifiers, constraints
ob_light.location = (2.576, 1.005, 5.904)
ob_light.rotation_euler = (0.6503, 0.05522, 1.866)
ob_light.lock_rotations_4d = False
ob_light.empty_display_type = 'ARROWS'
ob_light.color = (0.0, 0.0, 0.0, 0.0)
ob_light.lineart.crease_threshold = 0.0
ob_camera.location = (12.21, -6.926, 7.331)
ob_camera.rotation_euler = (1.109, 0.0, 0.8149)
ob_camera.lock_rotations_4d = False
ob_camera.empty_display_type = 'ARROWS'
ob_camera.color = (0.0, 0.0, 0.0, 0.0)
ob_camera.display_type = 'WIRE'
ob_camera.lineart.crease_threshold = 0.0
_c = ob_camera.constraints.new('TRACK_TO'); _c.name = 'Track To'
_c.target = ob_floor
ob_wall_002.location = (-1.5, 0.0, 1.2)
ob_wall_002.scale = (0.15, 5.0, 1.2)
ob_wall_001.location = (1.5, 0.0, 1.2)
ob_wall_001.scale = (0.15, 5.0, 1.2)
ob_floor.location = (0.0, 0.0, -0.2)
ob_floor.scale = (2.0, 5.0, 0.2)
ob_stair_001.location = (-2.2, 0.0, -0.3)
ob_stair_001.scale = (0.2, 5.0, 0.1)
ob_stair_002.location = (2.2, 0.0, -0.3)
ob_stair_002.scale = (0.2, 5.0, 0.1)
ob_beams.location = (0.0, -4.8, 2.83)
ob_beams.scale = (2.0, 0.125, 0.125)
_m = ob_beams.modifiers.new('Array', 'ARRAY')
_m.count = 9
_m.relative_offset_displace = (0.0, 4.8, 0.0)
ob_cube_004.location = (-1.5, 0.0, 2.83)
ob_cube_004.scale = (0.2, 5.0, 0.2)
ob_cube_005.location = (1.5, 0.0, 2.83)
ob_cube_005.scale = (0.2, 5.0, 0.2)

# ---- collection membership
col_collection.objects.link(ob_light)
col_collection.objects.link(ob_camera)
col_collection.objects.link(ob_wall_002)
col_collection.objects.link(ob_wall_001)
col_collection.objects.link(ob_floor)
col_collection.objects.link(ob_stair_001)
col_collection.objects.link(ob_stair_002)
col_collection.objects.link(ob_beams)
col_collection.objects.link(ob_cube_004)
col_collection.objects.link(ob_cube_005)

# ---- scene / render settings (as saved in the file)
scene.camera = ob_camera
scene.frame_start = 1; scene.frame_end = 250; scene.frame_set(1)
scene.render.engine = 'BLENDER_EEVEE_NEXT'
scene.cycles.sampling_pattern = 'TABULATED_SOBOL'
scene.view_settings.view_transform = 'Filmic'
bpy.context.view_layer.update()
